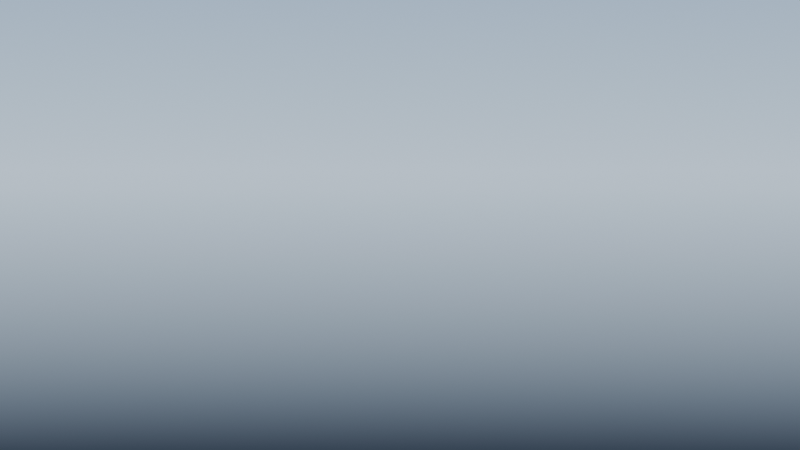 # Source: studio.blend  (saved by Blender 5.2.44; exported with 4.5.12 LTS)
import bpy
from mathutils import Matrix  # noqa: F401  (used for matrix-valued properties, if any)

bpy.ops.wm.read_factory_settings(use_empty=True)
scene = bpy.context.scene
scene.name = 'Scene'

# ---- world
world_earth___limb___deep_space_reflection_environment = bpy.data.worlds.new('Earth / limb / deep space reflection environment'); scene.world = world_earth___limb___deep_space_reflection_environment
world_earth___limb___deep_space_reflection_environment.use_nodes = True; world_earth___limb___deep_space_reflection_environment.node_tree.nodes.clear()
_N = world_earth___limb___deep_space_reflection_environment.node_tree.nodes; _L = world_earth___limb___deep_space_reflection_environment.node_tree.links
n0 = _N.new('ShaderNodeBackground'); n0.name = 'Background'; n0.location = (-200, 100)
n0.inputs[1].default_value = 0.7
n1 = _N.new('ShaderNodeOutputWorld'); n1.name = 'World Output'; n1.location = (200, 100)
n2 = _N.new('ShaderNodeTexCoord'); n2.name = 'Texture Coordinate'; n2.location = (0, 0)
n3 = _N.new('ShaderNodeSeparateXYZ'); n3.name = 'Separate XYZ'; n3.location = (0, 0)
n4 = _N.new('ShaderNodeMapRange'); n4.name = 'Map Range'; n4.location = (0, 0)
n4.inputs[1].default_value = -1.0
n5 = _N.new('ShaderNodeValToRGB'); n5.name = 'Color Ramp'; n5.location = (0, 0)
while len(n5.color_ramp.elements) > 1: n5.color_ramp.elements.remove(n5.color_ramp.elements[-1])
n5.color_ramp.elements[0].position = 0.0; n5.color_ramp.elements[0].color = (0.055, 0.14, 0.32, 1.0)
_e = n5.color_ramp.elements.new(0.38); _e.color = (0.12, 0.27, 0.5, 1.0)
_e = n5.color_ramp.elements.new(0.49); _e.color = (0.6, 0.72, 0.85, 1.0)
_e = n5.color_ramp.elements.new(0.55); _e.color = (0.045, 0.06, 0.09, 1.0)
_e = n5.color_ramp.elements.new(1.0); _e.color = (0.006, 0.009, 0.016, 1.0)
_L.new(n0.outputs[0], n1.inputs[0])
_L.new(n2.outputs[1], n3.inputs[0])
_L.new(n3.outputs[2], n4.inputs[0])
_L.new(n4.outputs[0], n5.inputs[0])
_L.new(n5.outputs[0], n0.inputs[0])
n1.is_active_output = True

# ---- cameras
cam_portrait___105_mm = bpy.data.cameras.new('Portrait / 105 mm')
cam_portrait___105_mm.sensor_fit = 'HORIZONTAL'
cam_portrait___105_mm.lens = 105.0

# ---- lights
light_sun___5800_k___0_5_degree = bpy.data.lights.new('SUN / 5800 K / 0.5 degree', 'SUN')
light_sun___5800_k___0_5_degree.color = (1.0, 0.94, 0.85)
light_sun___5800_k___0_5_degree.angle = 0.008727
light_sun___5800_k___0_5_degree.energy = 3.4
light_earth___blue_lower_fill = bpy.data.lights.new('EARTH / blue lower fill', 'AREA')
light_earth___blue_lower_fill.color = (0.069, 0.262, 1.0)
light_earth___blue_lower_fill.energy = 450.0
light_earth___blue_lower_fill.shape = 'DISK'
light_earth___blue_lower_fill.size = 8.0
light_limb___mint_separation = bpy.data.lights.new('LIMB / mint separation', 'AREA')
light_limb___mint_separation.color = (0.2, 0.7, 0.4)
light_limb___mint_separation.energy = 650.0
light_limb___mint_separation.shape = 'DISK'
light_limb___mint_separation.size = 5.0

# ---- objects
ob_sun___5800_k___0_5_degree = bpy.data.objects.new('SUN / 5800 K / 0.5 degree', light_sun___5800_k___0_5_degree)
ob_earth___blue_lower_fill = bpy.data.objects.new('EARTH / blue lower fill', light_earth___blue_lower_fill)
ob_limb___mint_separation = bpy.data.objects.new('LIMB / mint separation', light_limb___mint_separation)
ob_camera = bpy.data.objects.new('Camera', cam_portrait___105_mm)

# ---- transforms, parenting, visibility, modifiers, constraints
ob_sun___5800_k___0_5_degree.location = (7.0, -5.0, 9.0)
ob_sun___5800_k___0_5_degree.rotation_euler = (0.7628, 7.058e-08, 0.9505)
ob_earth___blue_lower_fill.location = (-3.0, -4.0, -5.0)
ob_earth___blue_lower_fill.rotation_euler = (2.356, 8.967e-08, -0.6435)
ob_limb___mint_separation.location = (-5.0, 4.0, 3.0)
ob_limb___mint_separation.rotation_euler = (1.133, -2.32e-08, -2.246)
ob_camera.location = (0.0, -24.0, 0.0)
ob_camera.rotation_euler = (1.571, 0.0, 0.0)

# ---- collection membership
scene.collection.objects.link(ob_sun___5800_k___0_5_degree)
scene.collection.objects.link(ob_earth___blue_lower_fill)
scene.collection.objects.link(ob_limb___mint_separation)
scene.collection.objects.link(ob_camera)

# ---- scene / render settings (as saved in the file)
scene.camera = ob_camera
scene.frame_start = 1; scene.frame_end = 250; scene.frame_set(1)
scene.render.engine = 'CYCLES'
scene.render.image_settings.color_depth = '16'
scene.render.image_settings.compression = 35
scene.render.film_transparent = True
scene.render.bake_bias = 0.0
scene.render.bake_samples = 0
scene.render.use_persistent_data = True
scene.render.compositor_device = 'GPU'
scene.cycles.samples = 256
scene.cycles.adaptive_threshold = 0.035
scene.cycles.adaptive_min_samples = 16
scene.cycles.max_bounces = 8
scene.eevee.use_volume_custom_range = False
scene.eevee.fast_gi_thickness_near = 0.1
scene.eevee.fast_gi_thickness_far = 0.0
scene.eevee.ray_tracing_options.screen_trace_thickness = 0.1
scene.view_settings.look = 'AgX - Medium High Contrast'
scene.view_settings.exposure = 0.35
bpy.context.view_layer.update()
